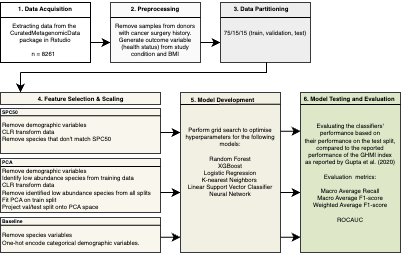

The diagram above was exported from draw.io. Its source (the exported page's mxGraphModel, read from the mxfile embedded in the PNG):
<mxGraphModel dx="700" dy="400" grid="1" gridSize="10" guides="1" tooltips="1" connect="1" arrows="1" fold="1" page="1" pageScale="1" pageWidth="826" pageHeight="1169" background="none" math="0" shadow="0">
  <root>
    <mxCell id="0" />
    <mxCell id="1" parent="0" />
    <mxCell id="3" value="&#10;&#10;Extracting data from the &#10;CuratedMetagenomicData&#10;package in Rstudio&#10;&#10;n = 8261  " style="whiteSpace=wrap;align=center;verticalAlign=middle;fontStyle=0;strokeWidth=1;fontSize=6;labelBackgroundColor=none;" parent="1" vertex="1">
      <mxGeometry x="30" y="20" width="90" height="60" as="geometry" />
    </mxCell>
    <mxCell id="NS7H0uB1_lhJXqzf1TDG-99" value="" style="endArrow=none;html=1;rounded=0;entryX=1;entryY=0.25;entryDx=0;entryDy=0;exitX=0;exitY=0.25;exitDx=0;exitDy=0;labelBackgroundColor=none;fontColor=default;" parent="1" source="3" target="3" edge="1">
      <mxGeometry width="50" height="50" relative="1" as="geometry">
        <mxPoint x="30" y="40" as="sourcePoint" />
        <mxPoint x="80" y="-10" as="targetPoint" />
      </mxGeometry>
    </mxCell>
    <mxCell id="NS7H0uB1_lhJXqzf1TDG-100" value="&lt;font size=&quot;1&quot; style=&quot;&quot;&gt;&lt;b style=&quot;font-size: 6px;&quot;&gt;1. Data Acquisition&lt;/b&gt;&lt;/font&gt;" style="text;html=1;align=center;verticalAlign=middle;whiteSpace=wrap;rounded=0;labelBackgroundColor=none;" parent="1" vertex="1">
      <mxGeometry x="45" y="20" width="60" height="10" as="geometry" />
    </mxCell>
    <mxCell id="NS7H0uB1_lhJXqzf1TDG-103" value="" style="endArrow=classic;html=1;rounded=0;jumpStyle=none;labelBackgroundColor=none;fontColor=default;" parent="1" edge="1">
      <mxGeometry width="50" height="50" relative="1" as="geometry">
        <mxPoint x="120" y="60" as="sourcePoint" />
        <mxPoint x="140" y="60" as="targetPoint" />
      </mxGeometry>
    </mxCell>
    <mxCell id="NS7H0uB1_lhJXqzf1TDG-104" value="&#10;&#10;Remove samples from donors with cancer surgery history.&#10;Generate outcome variable (health status) from study condition and BMI" style="whiteSpace=wrap;align=center;verticalAlign=middle;fontStyle=0;strokeWidth=1;fontSize=6;labelBackgroundColor=none;fillColor=#FAFAFA;strokeColor=#36393d;" parent="1" vertex="1">
      <mxGeometry x="140" y="20" width="90" height="60" as="geometry" />
    </mxCell>
    <mxCell id="NS7H0uB1_lhJXqzf1TDG-105" value="" style="endArrow=none;html=1;rounded=0;entryX=1;entryY=0.25;entryDx=0;entryDy=0;exitX=0;exitY=0.25;exitDx=0;exitDy=0;labelBackgroundColor=none;fontColor=default;" parent="1" source="NS7H0uB1_lhJXqzf1TDG-104" target="NS7H0uB1_lhJXqzf1TDG-104" edge="1">
      <mxGeometry width="50" height="50" relative="1" as="geometry">
        <mxPoint x="140" y="40" as="sourcePoint" />
        <mxPoint x="190" y="-10" as="targetPoint" />
      </mxGeometry>
    </mxCell>
    <mxCell id="NS7H0uB1_lhJXqzf1TDG-106" value="&lt;font size=&quot;1&quot; style=&quot;&quot;&gt;&lt;b style=&quot;font-size: 6px;&quot;&gt;2. Preprocessing&lt;/b&gt;&lt;/font&gt;" style="text;html=1;align=center;verticalAlign=middle;whiteSpace=wrap;rounded=0;labelBackgroundColor=none;" parent="1" vertex="1">
      <mxGeometry x="155" y="20" width="60" height="10" as="geometry" />
    </mxCell>
    <mxCell id="NS7H0uB1_lhJXqzf1TDG-110" value="" style="endArrow=classic;html=1;rounded=0;jumpStyle=none;labelBackgroundColor=none;fontColor=default;" parent="1" edge="1">
      <mxGeometry width="50" height="50" relative="1" as="geometry">
        <mxPoint x="230" y="60" as="sourcePoint" />
        <mxPoint x="250" y="60" as="targetPoint" />
      </mxGeometry>
    </mxCell>
    <mxCell id="NS7H0uB1_lhJXqzf1TDG-116" value="75/15/15 (train, validation, test)" style="whiteSpace=wrap;align=center;verticalAlign=middle;fontStyle=0;strokeWidth=1;fontSize=6;labelBackgroundColor=none;fillColor=#eeeeee;strokeColor=#36393d;" parent="1" vertex="1">
      <mxGeometry x="250" y="20" width="90" height="60" as="geometry" />
    </mxCell>
    <mxCell id="NS7H0uB1_lhJXqzf1TDG-117" value="" style="endArrow=none;html=1;rounded=0;entryX=1;entryY=0.25;entryDx=0;entryDy=0;exitX=0;exitY=0.25;exitDx=0;exitDy=0;labelBackgroundColor=none;fontColor=default;" parent="1" source="NS7H0uB1_lhJXqzf1TDG-116" target="NS7H0uB1_lhJXqzf1TDG-116" edge="1">
      <mxGeometry width="50" height="50" relative="1" as="geometry">
        <mxPoint x="246" y="40" as="sourcePoint" />
        <mxPoint x="296" y="-10" as="targetPoint" />
      </mxGeometry>
    </mxCell>
    <mxCell id="NS7H0uB1_lhJXqzf1TDG-118" value="&lt;font size=&quot;1&quot; style=&quot;&quot;&gt;&lt;b style=&quot;font-size: 6px;&quot;&gt;3. Data Partitioning&lt;/b&gt;&lt;/font&gt;" style="text;html=1;align=center;verticalAlign=middle;whiteSpace=wrap;rounded=0;labelBackgroundColor=none;" parent="1" vertex="1">
      <mxGeometry x="261" y="20" width="60" height="10" as="geometry" />
    </mxCell>
    <mxCell id="NS7H0uB1_lhJXqzf1TDG-119" value="" style="endArrow=classic;html=1;rounded=0;labelBackgroundColor=none;fontColor=default;" parent="1" edge="1">
      <mxGeometry width="50" height="50" relative="1" as="geometry">
        <mxPoint x="50" y="90" as="sourcePoint" />
        <mxPoint x="50" y="110" as="targetPoint" />
      </mxGeometry>
    </mxCell>
    <mxCell id="NS7H0uB1_lhJXqzf1TDG-127" value="" style="endArrow=none;html=1;rounded=0;edgeStyle=orthogonalEdgeStyle;labelBackgroundColor=none;fontColor=default;" parent="1" edge="1">
      <mxGeometry width="50" height="50" relative="1" as="geometry">
        <mxPoint x="50" y="90" as="sourcePoint" />
        <mxPoint x="296" y="80" as="targetPoint" />
        <Array as="points">
          <mxPoint x="296" y="90" />
        </Array>
      </mxGeometry>
    </mxCell>
    <mxCell id="NS7H0uB1_lhJXqzf1TDG-133" value="" style="rounded=0;whiteSpace=wrap;html=1;labelBackgroundColor=none;fillColor=#f9f7ed;strokeColor=#36393d;" parent="1" vertex="1">
      <mxGeometry x="30" y="110" width="160" height="12" as="geometry" />
    </mxCell>
    <mxCell id="NS7H0uB1_lhJXqzf1TDG-134" value="&lt;font style=&quot;&quot; size=&quot;1&quot;&gt;&lt;b style=&quot;font-size: 6px;&quot;&gt;4. Feature Selection &amp;amp; Scaling&lt;/b&gt;&lt;/font&gt;" style="text;html=1;align=center;verticalAlign=middle;whiteSpace=wrap;rounded=0;labelBackgroundColor=none;" parent="1" vertex="1">
      <mxGeometry x="57.5" y="110" width="105" height="10" as="geometry" />
    </mxCell>
    <mxCell id="NS7H0uB1_lhJXqzf1TDG-137" value="" style="rounded=0;whiteSpace=wrap;html=1;fillColor=#f9f7ed;strokeColor=#36393d;" parent="1" vertex="1">
      <mxGeometry x="30" y="126" width="160" height="45" as="geometry" />
    </mxCell>
    <mxCell id="NS7H0uB1_lhJXqzf1TDG-141" value="" style="endArrow=none;html=1;rounded=0;exitX=0;exitY=0.25;exitDx=0;exitDy=0;entryX=1;entryY=0.25;entryDx=0;entryDy=0;" parent="1" edge="1">
      <mxGeometry width="50" height="50" relative="1" as="geometry">
        <mxPoint x="30" y="133.25" as="sourcePoint" />
        <mxPoint x="190" y="133.25" as="targetPoint" />
      </mxGeometry>
    </mxCell>
    <mxCell id="NS7H0uB1_lhJXqzf1TDG-142" value="" style="rounded=0;whiteSpace=wrap;html=1;fillColor=#f9f7ed;strokeColor=#36393d;" parent="1" vertex="1">
      <mxGeometry x="30" y="176" width="160" height="54" as="geometry" />
    </mxCell>
    <mxCell id="NS7H0uB1_lhJXqzf1TDG-143" value="" style="endArrow=none;html=1;rounded=0;exitX=0;exitY=0.25;exitDx=0;exitDy=0;entryX=1;entryY=0.25;entryDx=0;entryDy=0;" parent="1" edge="1">
      <mxGeometry width="50" height="50" relative="1" as="geometry">
        <mxPoint x="30" y="184" as="sourcePoint" />
        <mxPoint x="190" y="184" as="targetPoint" />
      </mxGeometry>
    </mxCell>
    <mxCell id="NS7H0uB1_lhJXqzf1TDG-145" value="" style="rounded=0;whiteSpace=wrap;html=1;fillColor=#f9f7ed;strokeColor=#36393d;" parent="1" vertex="1">
      <mxGeometry x="30" y="235" width="160" height="35" as="geometry" />
    </mxCell>
    <mxCell id="NS7H0uB1_lhJXqzf1TDG-146" value="" style="endArrow=none;html=1;rounded=0;exitX=0;exitY=0.25;exitDx=0;exitDy=0;entryX=1;entryY=0.25;entryDx=0;entryDy=0;" parent="1" edge="1">
      <mxGeometry width="50" height="50" relative="1" as="geometry">
        <mxPoint x="30" y="242.72000000000003" as="sourcePoint" />
        <mxPoint x="190" y="242.72000000000003" as="targetPoint" />
      </mxGeometry>
    </mxCell>
    <mxCell id="NS7H0uB1_lhJXqzf1TDG-147" value="&lt;b style=&quot;forced-color-adjust: none; color: rgb(0, 0, 0); font-family: Helvetica; font-size: 5px; font-style: normal; font-variant-ligatures: normal; font-variant-caps: normal; letter-spacing: normal; orphans: 2; text-align: center; text-indent: 0px; text-transform: none; widows: 2; word-spacing: 0px; -webkit-text-stroke-width: 0px; white-space: normal; background-color: rgb(251, 251, 251); text-decoration-thickness: initial; text-decoration-style: initial; text-decoration-color: initial;&quot;&gt;SPC50&lt;/b&gt;" style="text;whiteSpace=wrap;html=1;" parent="1" vertex="1">
      <mxGeometry x="30" y="114" width="50" height="40" as="geometry" />
    </mxCell>
    <mxCell id="NS7H0uB1_lhJXqzf1TDG-148" value="&lt;b style=&quot;forced-color-adjust: none; color: rgb(0, 0, 0); font-family: Helvetica; font-size: 5px; font-style: normal; font-variant-ligatures: normal; font-variant-caps: normal; letter-spacing: normal; orphans: 2; text-align: center; text-indent: 0px; text-transform: none; widows: 2; word-spacing: 0px; -webkit-text-stroke-width: 0px; white-space: normal; background-color: rgb(251, 251, 251); text-decoration-thickness: initial; text-decoration-style: initial; text-decoration-color: initial;&quot;&gt;PCA&lt;/b&gt;" style="text;whiteSpace=wrap;html=1;" parent="1" vertex="1">
      <mxGeometry x="30" y="164" width="50" height="40" as="geometry" />
    </mxCell>
    <mxCell id="NS7H0uB1_lhJXqzf1TDG-149" value="&lt;b style=&quot;forced-color-adjust: none; color: rgb(0, 0, 0); font-family: Helvetica; font-size: 5px; font-style: normal; font-variant-ligatures: normal; font-variant-caps: normal; letter-spacing: normal; orphans: 2; text-align: center; text-indent: 0px; text-transform: none; widows: 2; word-spacing: 0px; -webkit-text-stroke-width: 0px; white-space: normal; background-color: rgb(251, 251, 251); text-decoration-thickness: initial; text-decoration-style: initial; text-decoration-color: initial;&quot;&gt;Baseline&lt;/b&gt;&lt;div&gt;&lt;b style=&quot;forced-color-adjust: none; color: rgb(0, 0, 0); font-family: Helvetica; font-size: 5px; font-style: normal; font-variant-ligatures: normal; font-variant-caps: normal; letter-spacing: normal; orphans: 2; text-align: center; text-indent: 0px; text-transform: none; widows: 2; word-spacing: 0px; -webkit-text-stroke-width: 0px; white-space: normal; background-color: rgb(251, 251, 251); text-decoration-thickness: initial; text-decoration-style: initial; text-decoration-color: initial;&quot;&gt;&lt;br&gt;&lt;/b&gt;&lt;/div&gt;" style="text;whiteSpace=wrap;html=1;" parent="1" vertex="1">
      <mxGeometry x="30" y="223" width="110" height="40" as="geometry" />
    </mxCell>
    <mxCell id="NS7H0uB1_lhJXqzf1TDG-152" value="&lt;span style=&quot;background-color: initial;&quot;&gt;Remove demographic variables&lt;/span&gt;&lt;br&gt;&lt;div&gt;CLR transform data&lt;/div&gt;&lt;div&gt;Remove species that don't match SPC50&lt;/div&gt;" style="text;html=1;align=left;verticalAlign=middle;whiteSpace=wrap;rounded=0;fontSize=6;" parent="1" vertex="1">
      <mxGeometry x="30" y="134" width="210" height="30" as="geometry" />
    </mxCell>
    <mxCell id="NS7H0uB1_lhJXqzf1TDG-153" value="&lt;span style=&quot;font-size: 6px;&quot;&gt;&lt;br&gt;&lt;/span&gt;" style="text;whiteSpace=wrap;html=1;" parent="1" vertex="1">
      <mxGeometry x="30" y="176" width="140" height="50" as="geometry" />
    </mxCell>
    <mxCell id="NS7H0uB1_lhJXqzf1TDG-154" value="&lt;span style=&quot;background-color: initial;&quot;&gt;Remove demographic variables&lt;/span&gt;&lt;br&gt;&lt;div&gt;Identify low abundance species from training data&lt;/div&gt;&lt;div&gt;CLR transform data&lt;/div&gt;&lt;div&gt;Remove identified low abundance species from all splits&lt;/div&gt;&lt;div&gt;Fit PCA on train split&amp;nbsp;&lt;/div&gt;&lt;div&gt;Project val/test split onto PCA space&lt;/div&gt;" style="text;html=1;align=left;verticalAlign=middle;whiteSpace=wrap;rounded=0;fontSize=6;" parent="1" vertex="1">
      <mxGeometry x="30" y="191" width="210" height="30" as="geometry" />
    </mxCell>
    <mxCell id="NS7H0uB1_lhJXqzf1TDG-156" value="&lt;div&gt;Remove species variables&lt;br&gt;One-hot encode categorical demographic variables.&lt;/div&gt;" style="text;html=1;align=left;verticalAlign=middle;whiteSpace=wrap;rounded=0;fontSize=6;" parent="1" vertex="1">
      <mxGeometry x="30" y="226" width="210" height="60" as="geometry" />
    </mxCell>
    <mxCell id="NS7H0uB1_lhJXqzf1TDG-158" value="" style="endArrow=classic;html=1;rounded=0;" parent="1" edge="1">
      <mxGeometry width="50" height="50" relative="1" as="geometry">
        <mxPoint x="190.00461538461548" y="150" as="sourcePoint" />
        <mxPoint x="210" y="150" as="targetPoint" />
      </mxGeometry>
    </mxCell>
    <mxCell id="NS7H0uB1_lhJXqzf1TDG-159" value="" style="endArrow=classic;html=1;rounded=0;" parent="1" edge="1">
      <mxGeometry width="50" height="50" relative="1" as="geometry">
        <mxPoint x="190.00461538461548" y="210" as="sourcePoint" />
        <mxPoint x="210" y="210" as="targetPoint" />
      </mxGeometry>
    </mxCell>
    <mxCell id="NS7H0uB1_lhJXqzf1TDG-160" value="" style="endArrow=classic;html=1;rounded=0;" parent="1" edge="1">
      <mxGeometry width="50" height="50" relative="1" as="geometry">
        <mxPoint x="190.00461538461548" y="254.81" as="sourcePoint" />
        <mxPoint x="210" y="254.81" as="targetPoint" />
      </mxGeometry>
    </mxCell>
    <mxCell id="NS7H0uB1_lhJXqzf1TDG-161" value="Perform grid search to optimise hyperparameters for the following models:&#10;&#10;Random Forest&#10;XGBoost&#10;Logistic Regression&#10;K-nearest Neighbors &#10;Linear Support Vector Classifier&#10;Neural Network&#10; &#10;&#10;" style="whiteSpace=wrap;align=center;verticalAlign=middle;fontStyle=0;strokeWidth=1;fontSize=6;labelBackgroundColor=none;fillColor=#f2f0e3;strokeColor=#36393d;" parent="1" vertex="1">
      <mxGeometry x="210" y="110" width="100" height="160" as="geometry" />
    </mxCell>
    <mxCell id="NS7H0uB1_lhJXqzf1TDG-162" value="" style="endArrow=none;html=1;rounded=0;entryX=0.998;entryY=0.073;entryDx=0;entryDy=0;exitX=0;exitY=0.25;exitDx=0;exitDy=0;labelBackgroundColor=none;fontColor=default;entryPerimeter=0;" parent="1" target="NS7H0uB1_lhJXqzf1TDG-161" edge="1">
      <mxGeometry width="50" height="50" relative="1" as="geometry">
        <mxPoint x="210" y="122" as="sourcePoint" />
        <mxPoint x="300" y="122" as="targetPoint" />
      </mxGeometry>
    </mxCell>
    <mxCell id="NS7H0uB1_lhJXqzf1TDG-163" value="&lt;font size=&quot;1&quot; style=&quot;&quot;&gt;&lt;b style=&quot;font-size: 6px;&quot;&gt;5. Model Development&lt;/b&gt;&lt;/font&gt;" style="text;html=1;align=center;verticalAlign=middle;whiteSpace=wrap;rounded=0;labelBackgroundColor=none;" parent="1" vertex="1">
      <mxGeometry x="215" y="111" width="75" height="10" as="geometry" />
    </mxCell>
    <mxCell id="NS7H0uB1_lhJXqzf1TDG-165" value="" style="endArrow=classic;html=1;rounded=0;" parent="1" edge="1">
      <mxGeometry width="50" height="50" relative="1" as="geometry">
        <mxPoint x="310.0046153846155" y="210" as="sourcePoint" />
        <mxPoint x="330" y="210" as="targetPoint" />
      </mxGeometry>
    </mxCell>
    <mxCell id="NS7H0uB1_lhJXqzf1TDG-166" value="" style="endArrow=classic;html=1;rounded=0;" parent="1" edge="1">
      <mxGeometry width="50" height="50" relative="1" as="geometry">
        <mxPoint x="310.0046153846155" y="148.70999999999998" as="sourcePoint" />
        <mxPoint x="330" y="148.70999999999998" as="targetPoint" />
      </mxGeometry>
    </mxCell>
    <mxCell id="NS7H0uB1_lhJXqzf1TDG-167" value="" style="endArrow=classic;html=1;rounded=0;" parent="1" edge="1">
      <mxGeometry width="50" height="50" relative="1" as="geometry">
        <mxPoint x="310.0046153846155" y="254.71" as="sourcePoint" />
        <mxPoint x="330" y="254.71" as="targetPoint" />
      </mxGeometry>
    </mxCell>
    <mxCell id="NS7H0uB1_lhJXqzf1TDG-168" value="&#10;Evaluating the classifiers' performance based on their performance on the test split, compared to the reported performance of the GHMI index&#10;as reported by Gupta et al. (2020)&#10;&#10;Evaluation  metrics:&#10;&#10;Macro Average Recall&#10;Macro Average F1-score&#10;Weighted Average F1-score&#10;&#10;ROCAUC&#10;" style="whiteSpace=wrap;align=center;verticalAlign=middle;fontStyle=0;strokeWidth=1;fontSize=6;labelBackgroundColor=none;fillColor=#DEE8C9;strokeColor=#36393d;gradientColor=none;fillStyle=solid;" parent="1" vertex="1">
      <mxGeometry x="330" y="110" width="100" height="160" as="geometry" />
    </mxCell>
    <mxCell id="NS7H0uB1_lhJXqzf1TDG-169" value="" style="endArrow=none;html=1;rounded=0;entryX=0.998;entryY=0.073;entryDx=0;entryDy=0;exitX=0;exitY=0.25;exitDx=0;exitDy=0;labelBackgroundColor=none;fontColor=default;entryPerimeter=0;" parent="1" edge="1">
      <mxGeometry width="50" height="50" relative="1" as="geometry">
        <mxPoint x="330" y="122" as="sourcePoint" />
        <mxPoint x="430" y="122" as="targetPoint" />
      </mxGeometry>
    </mxCell>
    <mxCell id="NS7H0uB1_lhJXqzf1TDG-170" value="&lt;font size=&quot;1&quot; style=&quot;&quot;&gt;&lt;b style=&quot;font-size: 6px;&quot;&gt;6. Model Testing and Evaluation&amp;nbsp;&lt;/b&gt;&lt;/font&gt;" style="text;html=1;align=center;verticalAlign=middle;whiteSpace=wrap;rounded=0;labelBackgroundColor=none;" parent="1" vertex="1">
      <mxGeometry x="315" y="110" width="130" height="10" as="geometry" />
    </mxCell>
  </root>
</mxGraphModel>